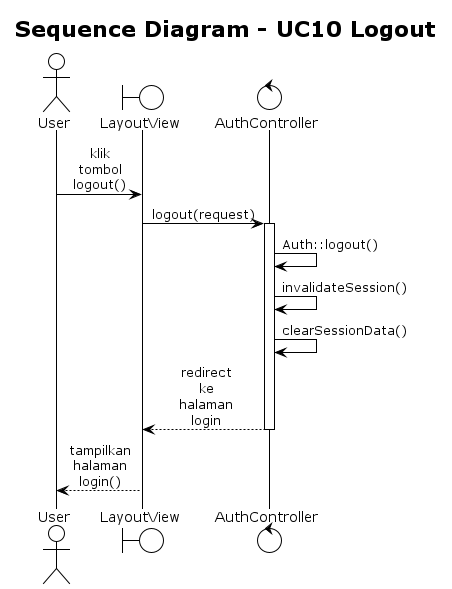

The diagram above was rendered by PlantUML. Its source (embedded in the PNG):
@startuml
' SIBESTI - Sequence Diagram | UC10: Logout (Use Case Overview)
!theme plain
skinparam sequenceMessageAlign center
skinparam roundcorner 20
skinparam maxmessagesize 60

title Sequence Diagram - UC10 Logout

actor "User" as User
boundary "LayoutView" as View
control "AuthController" as Controller

User -> View: klik tombol logout()
View -> Controller: logout(request)
activate Controller
Controller -> Controller: Auth::logout()
Controller -> Controller: invalidateSession()
Controller -> Controller: clearSessionData()
Controller --> View: redirect ke halaman login
deactivate Controller
View --> User: tampilkan halaman login()

@enduml